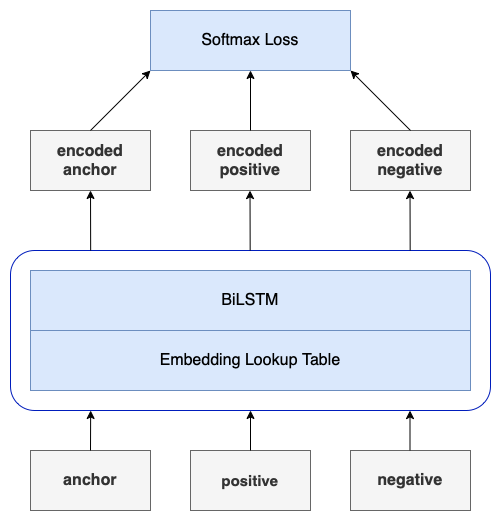

The diagram above was exported from draw.io. Its source (the exported page's mxGraphModel, read from the mxfile embedded in the PNG):
<mxGraphModel dx="1073" dy="760" grid="1" gridSize="10" guides="1" tooltips="1" connect="1" arrows="1" fold="1" page="1" pageScale="1" pageWidth="827" pageHeight="1169" math="0" shadow="0">
  <root>
    <mxCell id="0" />
    <mxCell id="1" parent="0" />
    <mxCell id="EQTv09dYExxLOpssbPIf-6" value="" style="rounded=1;whiteSpace=wrap;html=1;fontSize=16;fillColor=none;fontColor=#ffffff;strokeColor=#001DBC;" vertex="1" parent="1">
      <mxGeometry x="60" y="320" width="480" height="160" as="geometry" />
    </mxCell>
    <mxCell id="EQTv09dYExxLOpssbPIf-1" value="&lt;font style=&quot;font-size: 16px;&quot;&gt;&lt;b&gt;anchor&lt;/b&gt;&lt;/font&gt;" style="rounded=0;whiteSpace=wrap;html=1;fillColor=#f5f5f5;fontColor=#333333;strokeColor=#666666;" vertex="1" parent="1">
      <mxGeometry x="80" y="520" width="120" height="60" as="geometry" />
    </mxCell>
    <mxCell id="EQTv09dYExxLOpssbPIf-2" value="&lt;b&gt;&lt;font style=&quot;font-size: 15px;&quot;&gt;positive&lt;/font&gt;&lt;/b&gt;" style="rounded=0;whiteSpace=wrap;html=1;fillColor=#f5f5f5;fontColor=#333333;strokeColor=#666666;" vertex="1" parent="1">
      <mxGeometry x="240" y="520" width="120" height="60" as="geometry" />
    </mxCell>
    <mxCell id="EQTv09dYExxLOpssbPIf-3" value="&lt;font style=&quot;font-size: 16px;&quot;&gt;&lt;b&gt;negative&lt;/b&gt;&lt;/font&gt;" style="rounded=0;whiteSpace=wrap;html=1;fillColor=#f5f5f5;fontColor=#333333;strokeColor=#666666;" vertex="1" parent="1">
      <mxGeometry x="400" y="520" width="120" height="60" as="geometry" />
    </mxCell>
    <mxCell id="EQTv09dYExxLOpssbPIf-4" value="Embedding Lookup Table" style="rounded=0;whiteSpace=wrap;html=1;fontSize=16;fillColor=#dae8fc;strokeColor=#6c8ebf;" vertex="1" parent="1">
      <mxGeometry x="80" y="400" width="440" height="60" as="geometry" />
    </mxCell>
    <mxCell id="EQTv09dYExxLOpssbPIf-5" value="BiLSTM" style="rounded=0;whiteSpace=wrap;html=1;fontSize=16;fillColor=#dae8fc;strokeColor=#6c8ebf;" vertex="1" parent="1">
      <mxGeometry x="80" y="340" width="440" height="60" as="geometry" />
    </mxCell>
    <mxCell id="EQTv09dYExxLOpssbPIf-7" value="" style="endArrow=classic;html=1;rounded=0;fontSize=16;exitX=0.5;exitY=0;exitDx=0;exitDy=0;entryX=0.5;entryY=1;entryDx=0;entryDy=0;" edge="1" parent="1" source="EQTv09dYExxLOpssbPIf-2" target="EQTv09dYExxLOpssbPIf-6">
      <mxGeometry width="50" height="50" relative="1" as="geometry">
        <mxPoint x="390" y="420" as="sourcePoint" />
        <mxPoint x="440" y="370" as="targetPoint" />
      </mxGeometry>
    </mxCell>
    <mxCell id="EQTv09dYExxLOpssbPIf-8" value="" style="endArrow=classic;html=1;rounded=0;fontSize=16;exitX=0.5;exitY=0;exitDx=0;exitDy=0;entryX=0.5;entryY=1;entryDx=0;entryDy=0;" edge="1" parent="1">
      <mxGeometry width="50" height="50" relative="1" as="geometry">
        <mxPoint x="459.5" y="520" as="sourcePoint" />
        <mxPoint x="459.5" y="480" as="targetPoint" />
      </mxGeometry>
    </mxCell>
    <mxCell id="EQTv09dYExxLOpssbPIf-9" value="" style="endArrow=classic;html=1;rounded=0;fontSize=16;exitX=0.5;exitY=0;exitDx=0;exitDy=0;entryX=0.167;entryY=1;entryDx=0;entryDy=0;entryPerimeter=0;" edge="1" parent="1" source="EQTv09dYExxLOpssbPIf-1" target="EQTv09dYExxLOpssbPIf-6">
      <mxGeometry width="50" height="50" relative="1" as="geometry">
        <mxPoint x="320" y="540" as="sourcePoint" />
        <mxPoint x="320" y="500" as="targetPoint" />
      </mxGeometry>
    </mxCell>
    <mxCell id="EQTv09dYExxLOpssbPIf-11" value="" style="endArrow=classic;html=1;rounded=0;fontSize=16;exitX=0.167;exitY=0;exitDx=0;exitDy=0;exitPerimeter=0;" edge="1" parent="1" source="EQTv09dYExxLOpssbPIf-6">
      <mxGeometry width="50" height="50" relative="1" as="geometry">
        <mxPoint x="390" y="420" as="sourcePoint" />
        <mxPoint x="140" y="260" as="targetPoint" />
      </mxGeometry>
    </mxCell>
    <mxCell id="EQTv09dYExxLOpssbPIf-12" value="" style="endArrow=classic;html=1;rounded=0;fontSize=16;exitX=0.167;exitY=0;exitDx=0;exitDy=0;exitPerimeter=0;" edge="1" parent="1">
      <mxGeometry width="50" height="50" relative="1" as="geometry">
        <mxPoint x="299.6600000000001" y="320" as="sourcePoint" />
        <mxPoint x="299.5" y="260" as="targetPoint" />
      </mxGeometry>
    </mxCell>
    <mxCell id="EQTv09dYExxLOpssbPIf-13" value="" style="endArrow=classic;html=1;rounded=0;fontSize=16;exitX=0.167;exitY=0;exitDx=0;exitDy=0;exitPerimeter=0;" edge="1" parent="1">
      <mxGeometry width="50" height="50" relative="1" as="geometry">
        <mxPoint x="459.6600000000001" y="320" as="sourcePoint" />
        <mxPoint x="459.5" y="260" as="targetPoint" />
      </mxGeometry>
    </mxCell>
    <mxCell id="EQTv09dYExxLOpssbPIf-14" value="&lt;font style=&quot;font-size: 16px;&quot;&gt;&lt;b&gt;encoded anchor&lt;/b&gt;&lt;/font&gt;" style="rounded=0;whiteSpace=wrap;html=1;fillColor=#f5f5f5;fontColor=#333333;strokeColor=#666666;" vertex="1" parent="1">
      <mxGeometry x="80" y="200" width="120" height="60" as="geometry" />
    </mxCell>
    <mxCell id="EQTv09dYExxLOpssbPIf-15" value="&lt;font style=&quot;font-size: 16px;&quot;&gt;&lt;b&gt;encoded positive&lt;/b&gt;&lt;/font&gt;" style="rounded=0;whiteSpace=wrap;html=1;fillColor=#f5f5f5;fontColor=#333333;strokeColor=#666666;" vertex="1" parent="1">
      <mxGeometry x="240" y="200" width="120" height="60" as="geometry" />
    </mxCell>
    <mxCell id="EQTv09dYExxLOpssbPIf-16" value="&lt;font style=&quot;font-size: 16px;&quot;&gt;&lt;b&gt;encoded negative&lt;/b&gt;&lt;/font&gt;" style="rounded=0;whiteSpace=wrap;html=1;fillColor=#f5f5f5;fontColor=#333333;strokeColor=#666666;" vertex="1" parent="1">
      <mxGeometry x="400" y="200" width="120" height="60" as="geometry" />
    </mxCell>
    <mxCell id="EQTv09dYExxLOpssbPIf-17" value="Softmax Loss" style="rounded=0;whiteSpace=wrap;html=1;fontSize=16;fillColor=#dae8fc;strokeColor=#6c8ebf;" vertex="1" parent="1">
      <mxGeometry x="200" y="80" width="200" height="60" as="geometry" />
    </mxCell>
    <mxCell id="EQTv09dYExxLOpssbPIf-18" value="" style="endArrow=classic;html=1;rounded=0;fontSize=16;exitX=0.5;exitY=0;exitDx=0;exitDy=0;entryX=0;entryY=1;entryDx=0;entryDy=0;" edge="1" parent="1" source="EQTv09dYExxLOpssbPIf-14" target="EQTv09dYExxLOpssbPIf-17">
      <mxGeometry width="50" height="50" relative="1" as="geometry">
        <mxPoint x="390" y="420" as="sourcePoint" />
        <mxPoint x="440" y="370" as="targetPoint" />
      </mxGeometry>
    </mxCell>
    <mxCell id="EQTv09dYExxLOpssbPIf-19" value="" style="endArrow=classic;html=1;rounded=0;fontSize=16;exitX=0.5;exitY=0;exitDx=0;exitDy=0;entryX=0.5;entryY=1;entryDx=0;entryDy=0;" edge="1" parent="1" source="EQTv09dYExxLOpssbPIf-15" target="EQTv09dYExxLOpssbPIf-17">
      <mxGeometry width="50" height="50" relative="1" as="geometry">
        <mxPoint x="390" y="420" as="sourcePoint" />
        <mxPoint x="440" y="370" as="targetPoint" />
      </mxGeometry>
    </mxCell>
    <mxCell id="EQTv09dYExxLOpssbPIf-20" value="" style="endArrow=classic;html=1;rounded=0;fontSize=16;exitX=0.5;exitY=0;exitDx=0;exitDy=0;entryX=1;entryY=1;entryDx=0;entryDy=0;" edge="1" parent="1" source="EQTv09dYExxLOpssbPIf-16" target="EQTv09dYExxLOpssbPIf-17">
      <mxGeometry width="50" height="50" relative="1" as="geometry">
        <mxPoint x="390" y="420" as="sourcePoint" />
        <mxPoint x="440" y="370" as="targetPoint" />
      </mxGeometry>
    </mxCell>
  </root>
</mxGraphModel>